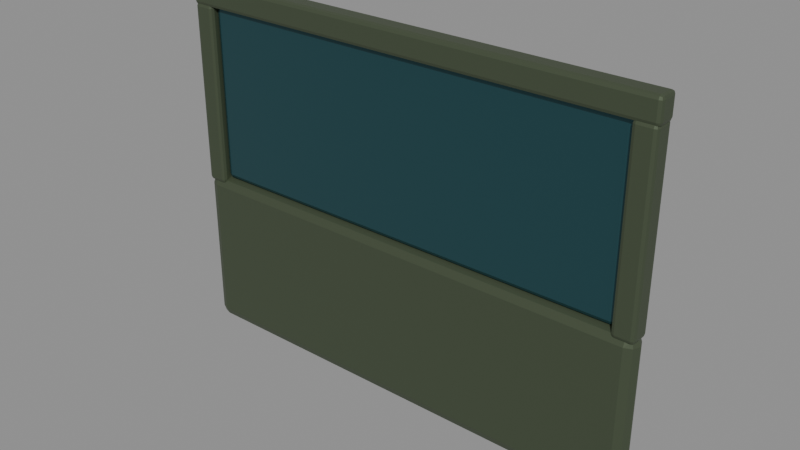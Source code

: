 # Source: TransportDoor.blend  (saved by Blender 5.2.45; exported with 4.5.12 LTS)
import bpy
from mathutils import Matrix  # noqa: F401  (used for matrix-valued properties, if any)

bpy.ops.wm.read_factory_settings(use_empty=True)
scene = bpy.context.scene
scene.name = 'Scene'

# ---- materials (node trees are filled in below, after node groups)
mat_transport_olive = bpy.data.materials.new('Transport_Olive')
mat_transport_olive.diffuse_color = (0.085, 0.11, 0.065, 1.0)
mat_transport_glass = bpy.data.materials.new('Transport_Glass')
mat_transport_glass.diffuse_color = (0.026, 0.09, 0.105, 1.0)

# ---- material node trees
mat_transport_olive.use_nodes = True; mat_transport_olive.node_tree.nodes.clear()
_N = mat_transport_olive.node_tree.nodes; _L = mat_transport_olive.node_tree.links
n0 = _N.new('ShaderNodeBsdfPrincipled'); n0.name = 'Principled BSDF'; n0.location = (-200, 100)
n0.inputs[0].default_value = (0.085, 0.11, 0.065, 1.0)
n0.inputs[1].default_value = 0.5
n0.inputs[2].default_value = 0.48
n0.inputs[10].default_value = 0.005
n1 = _N.new('ShaderNodeOutputMaterial'); n1.name = 'Material Output'; n1.location = (200, 100)
_L.new(n0.outputs[0], n1.inputs[0])
n1.is_active_output = True
mat_transport_glass.use_nodes = True; mat_transport_glass.node_tree.nodes.clear()
_N = mat_transport_glass.node_tree.nodes; _L = mat_transport_glass.node_tree.links
n0 = _N.new('ShaderNodeBsdfPrincipled'); n0.name = 'Principled BSDF'; n0.location = (-200, 100)
n0.inputs[0].default_value = (0.026, 0.09, 0.105, 1.0)
n0.inputs[1].default_value = 0.55
n0.inputs[2].default_value = 0.15
n0.inputs[10].default_value = 0.005
n1 = _N.new('ShaderNodeOutputMaterial'); n1.name = 'Material Output'; n1.location = (200, 100)
_L.new(n0.outputs[0], n1.inputs[0])
n1.is_active_output = True

# ---- meshes
me_cube = bpy.data.meshes.new('Cube')
me_cube.from_pydata([(-0.9675, -3.725e-09, 0.005), (-0.9675, -0.0425, 0.0475), (-1.01, -3.725e-09, 0.0475), (-0.9675, -0.03005, 0.01745), (-0.992, -0.02454, 0.02296), (-0.9976, -0.03005, 0.0475), (-0.9976, -3.725e-09, 0.01745), (-0.9675, -0.0425, 0.6525), (-0.9675, -3.725e-09, 0.695), (-1.01, -3.725e-09, 0.6525), (-0.9675, -0.03005, 0.6826), (-0.992, -0.02454, 0.677), (-0.9976, -3.725e-09, 0.6826), (-0.9976, -0.03005, 0.6525), (-0.9675, 3.725e-09, 0.005), (-1.01, 3.725e-09, 0.0475), (-0.9675, 0.0425, 0.0475), (-0.9976, 3.725e-09, 0.01745), (-0.992, 0.02454, 0.02296), (-0.9976, 0.03005, 0.0475), (-0.9675, 0.03005, 0.01745), (-0.9675, 3.725e-09, 0.695), (-0.9675, 0.0425, 0.6525), (-1.01, 3.725e-09, 0.6525), (-0.9675, 0.03005, 0.6826), (-0.992, 0.02454, 0.677), (-0.9976, 0.03005, 0.6525), (-0.9976, 3.725e-09, 0.6826), (0.9675, -3.725e-09, 0.005), (1.01, -3.725e-09, 0.0475), (0.9675, -0.0425, 0.0475), (0.9976, -3.725e-09, 0.01745), (0.992, -0.02454, 0.02296), (0.9976, -0.03005, 0.0475), (0.9675, -0.03005, 0.01745), (0.9675, -3.725e-09, 0.695), (0.9675, -0.0425, 0.6525), (1.01, -3.725e-09, 0.6525), (0.9675, -0.03005, 0.6826), (0.992, -0.02454, 0.677), (0.9976, -0.03005, 0.6525), (0.9976, -3.725e-09, 0.6826), (0.9675, 3.725e-09, 0.005), (0.9675, 0.0425, 0.0475), (1.01, 3.725e-09, 0.0475), (0.9675, 0.03005, 0.01745), (0.992, 0.02454, 0.02296), (0.9976, 0.03005, 0.0475), (0.9976, 3.725e-09, 0.01745), (0.9675, 3.725e-09, 0.695), (1.01, 3.725e-09, 0.6525), (0.9675, 0.0425, 0.6525), (0.9976, 3.725e-09, 0.6826), (0.992, 0.02454, 0.677), (0.9976, 0.03005, 0.6525), (0.9675, 0.03005, 0.6826), (-0.99, -0.0275, 0.67), (-0.99, -0.0425, 0.685), (-1.005, -0.0275, 0.685), (-0.99, -0.03811, 0.6744), (-0.9987, -0.03616, 0.6763), (-1.001, -0.03811, 0.685), (-1.001, -0.0275, 0.6744), (-0.99, -0.0425, 1.415), (-0.99, -0.0275, 1.43), (-1.005, -0.0275, 1.415), (-0.99, -0.03811, 1.426), (-0.9987, -0.03616, 1.424), (-1.001, -0.0275, 1.426), (-1.001, -0.03811, 1.415), (-0.99, 0.0275, 0.67), (-1.005, 0.0275, 0.685), (-0.99, 0.0425, 0.685), (-1.001, 0.0275, 0.6744), (-0.9987, 0.03616, 0.6763), (-1.001, 0.03811, 0.685), (-0.99, 0.03811, 0.6744), (-0.99, 0.0275, 1.43), (-0.99, 0.0425, 1.415), (-1.005, 0.0275, 1.415), (-0.99, 0.03811, 1.426), (-0.9987, 0.03616, 1.424), (-1.001, 0.03811, 1.415), (-1.001, 0.0275, 1.426), (-0.93, -0.0275, 0.67), (-0.915, -0.0275, 0.685), (-0.93, -0.0425, 0.685), (-0.9194, -0.0275, 0.6744), (-0.9213, -0.03616, 0.6763), (-0.9194, -0.03811, 0.685), (-0.93, -0.03811, 0.6744), (-0.93, -0.0275, 1.43), (-0.93, -0.0425, 1.415), (-0.915, -0.0275, 1.415), (-0.93, -0.03811, 1.426), (-0.9213, -0.03616, 1.424), (-0.9194, -0.03811, 1.415), (-0.9194, -0.0275, 1.426), (-0.93, 0.0275, 0.67), (-0.93, 0.0425, 0.685), (-0.915, 0.0275, 0.685), (-0.93, 0.03811, 0.6744), (-0.9213, 0.03616, 0.6763), (-0.9194, 0.03811, 0.685), (-0.9194, 0.0275, 0.6744), (-0.93, 0.0275, 1.43), (-0.915, 0.0275, 1.415), (-0.93, 0.0425, 1.415), (-0.9194, 0.0275, 1.426), (-0.9213, 0.03616, 1.424), (-0.9194, 0.03811, 1.415), (-0.93, 0.03811, 1.426), (0.93, -0.0275, 0.67), (0.93, -0.0425, 0.685), (0.915, -0.0275, 0.685), (0.93, -0.03811, 0.6744), (0.9213, -0.03616, 0.6763), (0.9194, -0.03811, 0.685), (0.9194, -0.0275, 0.6744), (0.93, -0.0425, 1.415), (0.93, -0.0275, 1.43), (0.915, -0.0275, 1.415), (0.93, -0.03811, 1.426), (0.9213, -0.03616, 1.424), (0.9194, -0.0275, 1.426), (0.9194, -0.03811, 1.415), (0.93, 0.0275, 0.67), (0.915, 0.0275, 0.685), (0.93, 0.0425, 0.685), (0.9194, 0.0275, 0.6744), (0.9213, 0.03616, 0.6763), (0.9194, 0.03811, 0.685), (0.93, 0.03811, 0.6744), (0.93, 0.0275, 1.43), (0.93, 0.0425, 1.415), (0.915, 0.0275, 1.415), (0.93, 0.03811, 1.426), (0.9213, 0.03616, 1.424), (0.9194, 0.03811, 1.415), (0.9194, 0.0275, 1.426), (0.99, -0.0275, 0.67), (1.005, -0.0275, 0.685), (0.99, -0.0425, 0.685), (1.001, -0.0275, 0.6744), (0.9987, -0.03616, 0.6763), (1.001, -0.03811, 0.685), (0.99, -0.03811, 0.6744), (0.99, -0.0275, 1.43), (0.99, -0.0425, 1.415), (1.005, -0.0275, 1.415), (0.99, -0.03811, 1.426), (0.9987, -0.03616, 1.424), (1.001, -0.03811, 1.415), (1.001, -0.0275, 1.426), (0.99, 0.0275, 0.67), (0.99, 0.0425, 0.685), (1.005, 0.0275, 0.685), (0.99, 0.03811, 0.6744), (0.9987, 0.03616, 0.6763), (1.001, 0.03811, 0.685), (1.001, 0.0275, 0.6744), (0.99, 0.0275, 1.43), (1.005, 0.0275, 1.415), (0.99, 0.0425, 1.415), (1.001, 0.0275, 1.426), (0.9987, 0.03616, 1.424), (1.001, 0.03811, 1.415), (0.99, 0.03811, 1.426), (-0.995, -0.0275, 1.42), (-0.995, -0.0425, 1.435), (-1.01, -0.0275, 1.435), (-0.995, -0.03811, 1.424), (-1.004, -0.03616, 1.426), (-1.006, -0.03811, 1.435), (-1.006, -0.0275, 1.424), (-0.995, -0.0425, 1.505), (-0.995, -0.0275, 1.52), (-1.01, -0.0275, 1.505), (-0.995, -0.03811, 1.516), (-1.004, -0.03616, 1.514), (-1.006, -0.0275, 1.516), (-1.006, -0.03811, 1.505), (-0.995, 0.0275, 1.42), (-1.01, 0.0275, 1.435), (-0.995, 0.0425, 1.435), (-1.006, 0.0275, 1.424), (-1.004, 0.03616, 1.426), (-1.006, 0.03811, 1.435), (-0.995, 0.03811, 1.424), (-0.995, 0.0275, 1.52), (-0.995, 0.0425, 1.505), (-1.01, 0.0275, 1.505), (-0.995, 0.03811, 1.516), (-1.004, 0.03616, 1.514), (-1.006, 0.03811, 1.505), (-1.006, 0.0275, 1.516), (0.995, -0.0275, 1.42), (1.01, -0.0275, 1.435), (0.995, -0.0425, 1.435), (1.006, -0.0275, 1.424), (1.004, -0.03616, 1.426), (1.006, -0.03811, 1.435), (0.995, -0.03811, 1.424), (0.995, -0.0275, 1.52), (0.995, -0.0425, 1.505), (1.01, -0.0275, 1.505), (0.995, -0.03811, 1.516), (1.004, -0.03616, 1.514), (1.006, -0.03811, 1.505), (1.006, -0.0275, 1.516), (0.995, 0.0275, 1.42), (0.995, 0.0425, 1.435), (1.01, 0.0275, 1.435), (0.995, 0.03811, 1.424), (1.004, 0.03616, 1.426), (1.006, 0.03811, 1.435), (1.006, 0.0275, 1.424), (0.995, 0.0275, 1.52), (1.01, 0.0275, 1.505), (0.995, 0.0425, 1.505), (1.006, 0.0275, 1.516), (1.004, 0.03616, 1.514), (1.006, 0.03811, 1.505), (0.995, 0.03811, 1.516), (-0.8975, -3.725e-09, 0.695), (-0.8975, -0.0175, 0.7125), (-0.915, -1.863e-09, 0.7125), (-0.8975, -0.01237, 0.7001), (-0.9076, -0.0101, 0.7024), (-0.9099, -0.01237, 0.7125), (-0.9099, -2.794e-09, 0.7001), (-0.8975, -0.0175, 1.407), (-0.8975, -3.725e-09, 1.425), (-0.915, -1.863e-09, 1.407), (-0.8975, -0.01237, 1.42), (-0.9076, -0.0101, 1.418), (-0.9099, -2.794e-09, 1.42), (-0.9099, -0.01237, 1.407), (-0.8975, 3.725e-09, 0.695), (-0.915, 1.863e-09, 0.7125), (-0.8975, 0.0175, 0.7125), (-0.9099, 2.794e-09, 0.7001), (-0.9076, 0.0101, 0.7024), (-0.9099, 0.01237, 0.7125), (-0.8975, 0.01237, 0.7001), (-0.8975, 3.725e-09, 1.425), (-0.8975, 0.0175, 1.407), (-0.915, 1.863e-09, 1.407), (-0.8975, 0.01237, 1.42), (-0.9076, 0.0101, 1.418), (-0.9099, 0.01237, 1.407), (-0.9099, 2.794e-09, 1.42), (0.8975, -3.725e-09, 0.695), (0.915, -1.863e-09, 0.7125), (0.8975, -0.0175, 0.7125), (0.9099, -2.794e-09, 0.7001), (0.9076, -0.0101, 0.7024), (0.9099, -0.01237, 0.7125), (0.8975, -0.01237, 0.7001), (0.8975, -3.725e-09, 1.425), (0.8975, -0.0175, 1.407), (0.915, -1.863e-09, 1.407), (0.8975, -0.01237, 1.42), (0.9076, -0.0101, 1.418), (0.9099, -0.01237, 1.407), (0.9099, -2.794e-09, 1.42), (0.8975, 3.725e-09, 0.695), (0.8975, 0.0175, 0.7125), (0.915, 1.863e-09, 0.7125), (0.8975, 0.01237, 0.7001), (0.9076, 0.0101, 0.7024), (0.9099, 0.01237, 0.7125), (0.9099, 2.794e-09, 0.7001), (0.8975, 3.725e-09, 1.425), (0.915, 1.863e-09, 1.407), (0.8975, 0.0175, 1.407), (0.9099, 2.794e-09, 1.42), (0.9076, 0.0101, 1.418), (0.9099, 0.01237, 1.407), (0.8975, 0.01237, 1.42)], [], [(0, 3, 4, 6), (1, 5, 4, 3), (2, 6, 4, 5), (7, 10, 11, 13), (8, 12, 11, 10), (9, 13, 11, 12), (14, 17, 18, 20), (15, 19, 18, 17), (16, 20, 18, 19), (21, 24, 25, 27), (22, 26, 25, 24), (23, 27, 25, 26), (28, 31, 32, 34), (29, 33, 32, 31), (30, 34, 32, 33), (35, 38, 39, 41), (36, 40, 39, 38), (37, 41, 39, 40), (42, 45, 46, 48), (43, 47, 46, 45), (44, 48, 46, 47), (49, 52, 53, 55), (50, 54, 53, 52), (51, 55, 53, 54), (14, 0, 6, 17), (17, 6, 2, 15), (1, 7, 13, 5), (5, 13, 9, 2), (8, 21, 27, 12), (12, 27, 23, 9), (22, 16, 19, 26), (26, 19, 15, 23), (42, 14, 20, 45), (45, 20, 16, 43), (21, 49, 55, 24), (24, 55, 51, 22), (50, 44, 47, 54), (54, 47, 43, 51), (28, 42, 48, 31), (31, 48, 44, 29), (49, 35, 41, 52), (52, 41, 37, 50), (36, 30, 33, 40), (40, 33, 29, 37), (0, 28, 34, 3), (3, 34, 30, 1), (35, 8, 10, 38), (38, 10, 7, 36), (14, 42, 28, 0), (2, 9, 23, 15), (30, 36, 7, 1), (49, 21, 8, 35), (16, 22, 51, 43), (44, 50, 37, 29), (56, 59, 60, 62), (57, 61, 60, 59), (58, 62, 60, 61), (63, 66, 67, 69), (64, 68, 67, 66), (65, 69, 67, 68), (70, 73, 74, 76), (71, 75, 74, 73), (72, 76, 74, 75), (77, 80, 81, 83), (78, 82, 81, 80), (79, 83, 81, 82), (84, 87, 88, 90), (85, 89, 88, 87), (86, 90, 88, 89), (91, 94, 95, 97), (92, 96, 95, 94), (93, 97, 95, 96), (98, 101, 102, 104), (99, 103, 102, 101), (100, 104, 102, 103), (105, 108, 109, 111), (106, 110, 109, 108), (107, 111, 109, 110), (70, 56, 62, 73), (73, 62, 58, 71), (57, 63, 69, 61), (61, 69, 65, 58), (64, 77, 83, 68), (68, 83, 79, 65), (78, 72, 75, 82), (82, 75, 71, 79), (98, 70, 76, 101), (101, 76, 72, 99), (77, 105, 111, 80), (80, 111, 107, 78), (106, 100, 103, 110), (110, 103, 99, 107), (84, 98, 104, 87), (87, 104, 100, 85), (105, 91, 97, 108), (108, 97, 93, 106), (92, 86, 89, 96), (96, 89, 85, 93), (56, 84, 90, 59), (59, 90, 86, 57), (91, 64, 66, 94), (94, 66, 63, 92), (70, 98, 84, 56), (58, 65, 79, 71), (86, 92, 63, 57), (105, 77, 64, 91), (72, 78, 107, 99), (100, 106, 93, 85), (112, 115, 116, 118), (113, 117, 116, 115), (114, 118, 116, 117), (119, 122, 123, 125), (120, 124, 123, 122), (121, 125, 123, 124), (126, 129, 130, 132), (127, 131, 130, 129), (128, 132, 130, 131), (133, 136, 137, 139), (134, 138, 137, 136), (135, 139, 137, 138), (140, 143, 144, 146), (141, 145, 144, 143), (142, 146, 144, 145), (147, 150, 151, 153), (148, 152, 151, 150), (149, 153, 151, 152), (154, 157, 158, 160), (155, 159, 158, 157), (156, 160, 158, 159), (161, 164, 165, 167), (162, 166, 165, 164), (163, 167, 165, 166), (126, 112, 118, 129), (129, 118, 114, 127), (113, 119, 125, 117), (117, 125, 121, 114), (120, 133, 139, 124), (124, 139, 135, 121), (134, 128, 131, 138), (138, 131, 127, 135), (154, 126, 132, 157), (157, 132, 128, 155), (133, 161, 167, 136), (136, 167, 163, 134), (162, 156, 159, 166), (166, 159, 155, 163), (140, 154, 160, 143), (143, 160, 156, 141), (161, 147, 153, 164), (164, 153, 149, 162), (148, 142, 145, 152), (152, 145, 141, 149), (112, 140, 146, 115), (115, 146, 142, 113), (147, 120, 122, 150), (150, 122, 119, 148), (126, 154, 140, 112), (114, 121, 135, 127), (142, 148, 119, 113), (161, 133, 120, 147), (128, 134, 163, 155), (156, 162, 149, 141), (168, 171, 172, 174), (169, 173, 172, 171), (170, 174, 172, 173), (175, 178, 179, 181), (176, 180, 179, 178), (177, 181, 179, 180), (182, 185, 186, 188), (183, 187, 186, 185), (184, 188, 186, 187), (189, 192, 193, 195), (190, 194, 193, 192), (191, 195, 193, 194), (196, 199, 200, 202), (197, 201, 200, 199), (198, 202, 200, 201), (203, 206, 207, 209), (204, 208, 207, 206), (205, 209, 207, 208), (210, 213, 214, 216), (211, 215, 214, 213), (212, 216, 214, 215), (217, 220, 221, 223), (218, 222, 221, 220), (219, 223, 221, 222), (182, 168, 174, 185), (185, 174, 170, 183), (169, 175, 181, 173), (173, 181, 177, 170), (176, 189, 195, 180), (180, 195, 191, 177), (190, 184, 187, 194), (194, 187, 183, 191), (210, 182, 188, 213), (213, 188, 184, 211), (189, 217, 223, 192), (192, 223, 219, 190), (218, 212, 215, 222), (222, 215, 211, 219), (196, 210, 216, 199), (199, 216, 212, 197), (217, 203, 209, 220), (220, 209, 205, 218), (204, 198, 201, 208), (208, 201, 197, 205), (168, 196, 202, 171), (171, 202, 198, 169), (203, 176, 178, 206), (206, 178, 175, 204), (182, 210, 196, 168), (170, 177, 191, 183), (198, 204, 175, 169), (217, 189, 176, 203), (184, 190, 219, 211), (212, 218, 205, 197), (224, 227, 228, 230), (225, 229, 228, 227), (226, 230, 228, 229), (231, 234, 235, 237), (232, 236, 235, 234), (233, 237, 235, 236), (238, 241, 242, 244), (239, 243, 242, 241), (240, 244, 242, 243), (245, 248, 249, 251), (246, 250, 249, 248), (247, 251, 249, 250), (252, 255, 256, 258), (253, 257, 256, 255), (254, 258, 256, 257), (259, 262, 263, 265), (260, 264, 263, 262), (261, 265, 263, 264), (266, 269, 270, 272), (267, 271, 270, 269), (268, 272, 270, 271), (273, 276, 277, 279), (274, 278, 277, 276), (275, 279, 277, 278), (238, 224, 230, 241), (241, 230, 226, 239), (225, 231, 237, 229), (229, 237, 233, 226), (232, 245, 251, 236), (236, 251, 247, 233), (246, 240, 243, 250), (250, 243, 239, 247), (266, 238, 244, 269), (269, 244, 240, 267), (245, 273, 279, 248), (248, 279, 275, 246), (274, 268, 271, 278), (278, 271, 267, 275), (252, 266, 272, 255), (255, 272, 268, 253), (273, 259, 265, 276), (276, 265, 261, 274), (260, 254, 257, 264), (264, 257, 253, 261), (224, 252, 258, 227), (227, 258, 254, 225), (259, 232, 234, 262), (262, 234, 231, 260), (238, 266, 252, 224), (226, 233, 247, 239), (254, 260, 231, 225), (273, 245, 232, 259), (240, 246, 275, 267), (268, 274, 261, 253)])
me_cube.polygons.foreach_set('material_index', [0, 0, 0, 0, 0, 0, 0, 0, 0, 0, 0, 0, 0, 0, 0, 0, 0, 0, 0, 0, 0, 0, 0, 0, 0, 0, 0, 0, 0, 0, 0, 0, 0, 0, 0, 0, 0, 0, 0, 0, 0, 0, 0, 0, 0, 0, 0, 0, 0, 0, 0, 0, 0, 0, 0, 0, 0, 0, 0, 0, 0, 0, 0, 0, 0, 0, 0, 0, 0, 0, 0, 0, 0, 0, 0, 0, 0, 0, 0, 0, 0, 0, 0, 0, 0, 0, 0, 0, 0, 0, 0, 0, 0, 0, 0, 0, 0, 0, 0, 0, 0, 0, 0, 0, 0, 0, 0, 0, 0, 0, 0, 0, 0, 0, 0, 0, 0, 0, 0, 0, 0, 0, 0, 0, 0, 0, 0, 0, 0, 0, 0, 0, 0, 0, 0, 0, 0, 0, 0, 0, 0, 0, 0, 0, 0, 0, 0, 0, 0, 0, 0, 0, 0, 0, 0, 0, 0, 0, 0, 0, 0, 0, 0, 0, 0, 0, 0, 0, 0, 0, 0, 0, 0, 0, 0, 0, 0, 0, 0, 0, 0, 0, 0, 0, 0, 0, 0, 0, 0, 0, 0, 0, 0, 0, 0, 0, 0, 0, 0, 0, 0, 0, 0, 0, 0, 0, 0, 0, 0, 0, 0, 0, 0, 0, 0, 0, 1, 1, 1, 1, 1, 1, 1, 1, 1, 1, 1, 1, 1, 1, 1, 1, 1, 1, 1, 1, 1, 1, 1, 1, 1, 1, 1, 1, 1, 1, 1, 1, 1, 1, 1, 1, 1, 1, 1, 1, 1, 1, 1, 1, 1, 1, 1, 1, 1, 1, 1, 1, 1, 1])
_uv = me_cube.uv_layers.new(name='UVMap')
_uv.uv.foreach_set('vector', [0.9317, 0.01252, 0.9235, 0.01252, 0.925, 0.005802, 0.9317, 0.004291, 0.1783, 0.01252, 0.1783, 0.004291, 0.185, 0.005802, 0.1865, 0.01252, 0.6353, 0.6854, 0.6353, 0.6936, 0.6286, 0.6921, 0.627, 0.6854, 0.01252, 0.01252, 0.004291, 0.01252, 0.005802, 0.005802, 0.01252, 0.004291, 0.9568, 0.5426, 0.9568, 0.5509, 0.95, 0.5494, 0.9485, 0.5426, 0.6353, 0.5196, 0.627, 0.5196, 0.6286, 0.5129, 0.6353, 0.5114, 0.9317, 0.01252, 0.9317, 0.004291, 0.9384, 0.005802, 0.9399, 0.01252, 0.6353, 0.6854, 0.6435, 0.6854, 0.642, 0.6921, 0.6353, 0.6936, 0.3691, 0.5426, 0.3773, 0.5426, 0.3758, 0.5494, 0.3691, 0.5509, 0.9568, 0.5426, 0.965, 0.5426, 0.9635, 0.5494, 0.9568, 0.5509, 0.2033, 0.5426, 0.2033, 0.5509, 0.1966, 0.5494, 0.1951, 0.5426, 0.6353, 0.5196, 0.6353, 0.5114, 0.642, 0.5129, 0.6435, 0.5196, 0.9317, 0.5426, 0.9317, 0.5509, 0.925, 0.5494, 0.9235, 0.5426, 0.6603, 0.6854, 0.6686, 0.6854, 0.6671, 0.6921, 0.6603, 0.6936, 0.1783, 0.5426, 0.1865, 0.5426, 0.185, 0.5494, 0.1783, 0.5509, 0.9568, 0.01252, 0.9485, 0.01252, 0.95, 0.005802, 0.9568, 0.004291, 0.01252, 0.5426, 0.01252, 0.5509, 0.005802, 0.5494, 0.004291, 0.5426, 0.6603, 0.5196, 0.6603, 0.5114, 0.6671, 0.5129, 0.6686, 0.5196, 0.9317, 0.5426, 0.9399, 0.5426, 0.9384, 0.5494, 0.9317, 0.5509, 0.3691, 0.01252, 0.3691, 0.004291, 0.3758, 0.005802, 0.3773, 0.01252, 0.6603, 0.6854, 0.6603, 0.6936, 0.6536, 0.6921, 0.6521, 0.6854, 0.9568, 0.01252, 0.9568, 0.004291, 0.9635, 0.005802, 0.965, 0.01252, 0.6603, 0.5196, 0.6521, 0.5196, 0.6536, 0.5129, 0.6603, 0.5114, 0.2033, 0.01252, 0.1951, 0.01252, 0.1966, 0.005802, 0.2033, 0.004291, 0.9317, 0.01252, 0.9317, 0.01252, 0.9317, 0.004291, 0.9317, 0.004291, 0.6353, 0.6936, 0.6353, 0.6936, 0.6353, 0.6854, 0.6353, 0.6854, 0.1783, 0.01252, 0.01252, 0.01252, 0.01252, 0.004291, 0.1783, 0.004291, 0.627, 0.6854, 0.627, 0.5196, 0.6353, 0.5196, 0.6353, 0.6854, 0.9568, 0.5426, 0.9568, 0.5426, 0.9568, 0.5509, 0.9568, 0.5509, 0.6353, 0.5114, 0.6353, 0.5114, 0.6353, 0.5196, 0.6353, 0.5196, 0.2033, 0.5426, 0.3691, 0.5426, 0.3691, 0.5509, 0.2033, 0.5509, 0.6435, 0.5196, 0.6435, 0.6854, 0.6353, 0.6854, 0.6353, 0.5196, 0.9317, 0.5426, 0.9317, 0.01252, 0.9399, 0.01252, 0.9399, 0.5426, 0.3773, 0.01252, 0.3773, 0.5426, 0.3691, 0.5426, 0.3691, 0.01252, 0.9568, 0.5426, 0.9568, 0.01252, 0.965, 0.01252, 0.965, 0.5426, 0.1951, 0.5426, 0.1951, 0.01252, 0.2033, 0.01252, 0.2033, 0.5426, 0.6603, 0.5196, 0.6603, 0.6854, 0.6521, 0.6854, 0.6521, 0.5196, 0.2033, 0.004291, 0.3691, 0.004291, 0.3691, 0.01252, 0.2033, 0.01252, 0.9317, 0.5426, 0.9317, 0.5426, 0.9317, 0.5509, 0.9317, 0.5509, 0.6603, 0.6936, 0.6603, 0.6936, 0.6603, 0.6854, 0.6603, 0.6854, 0.9568, 0.01252, 0.9568, 0.01252, 0.9568, 0.004291, 0.9568, 0.004291, 0.6603, 0.5114, 0.6603, 0.5114, 0.6603, 0.5196, 0.6603, 0.5196, 0.01252, 0.5426, 0.1783, 0.5426, 0.1783, 0.5509, 0.01252, 0.5509, 0.6686, 0.5196, 0.6686, 0.6854, 0.6603, 0.6854, 0.6603, 0.5196, 0.9317, 0.01252, 0.9317, 0.5426, 0.9235, 0.5426, 0.9235, 0.01252, 0.1865, 0.01252, 0.1865, 0.5426, 0.1783, 0.5426, 0.1783, 0.01252, 0.9568, 0.01252, 0.9568, 0.5426, 0.9485, 0.5426, 0.9485, 0.01252, 0.004291, 0.5426, 0.004291, 0.01252, 0.01252, 0.01252, 0.01252, 0.5426, 0.9317, 0.01252, 0.9317, 0.5426, 0.9317, 0.5426, 0.9317, 0.01252, 0.6353, 0.6854, 0.6353, 0.5196, 0.6353, 0.5196, 0.6353, 0.6854, 0.1783, 0.5426, 0.01252, 0.5426, 0.01252, 0.01252, 0.1783, 0.01252, 0.9568, 0.01252, 0.9568, 0.5426, 0.9568, 0.5426, 0.9568, 0.01252, 0.3691, 0.5426, 0.2033, 0.5426, 0.2033, 0.01252, 0.3691, 0.01252, 0.6603, 0.6854, 0.6603, 0.5196, 0.6603, 0.5196, 0.6603, 0.6854, 0.06612, 0.5624, 0.06321, 0.5624, 0.06375, 0.56, 0.06612, 0.5594, 0.4052, 0.7143, 0.4081, 0.7143, 0.4076, 0.7167, 0.4052, 0.7172, 0.5121, 0.7143, 0.5121, 0.7172, 0.5097, 0.7167, 0.5092, 0.7143, 0.4052, 0.5143, 0.4052, 0.5114, 0.4076, 0.5119, 0.4081, 0.5143, 0.09558, 0.5788, 0.09558, 0.5817, 0.09321, 0.5812, 0.09268, 0.5788, 0.5121, 0.5143, 0.5092, 0.5143, 0.5097, 0.5119, 0.5121, 0.5114, 0.08119, 0.5624, 0.08119, 0.5594, 0.08356, 0.56, 0.08409, 0.5624, 0.5272, 0.7143, 0.5301, 0.7143, 0.5295, 0.7167, 0.5272, 0.7172, 0.4196, 0.7143, 0.4196, 0.7172, 0.4172, 0.7167, 0.4167, 0.7143, 0.1106, 0.5788, 0.1136, 0.5788, 0.113, 0.5812, 0.1106, 0.5817, 0.4196, 0.5143, 0.4167, 0.5143, 0.4172, 0.5119, 0.4196, 0.5114, 0.5272, 0.5143, 0.5272, 0.5114, 0.5295, 0.5119, 0.5301, 0.5143, 0.06612, 0.5788, 0.06612, 0.5817, 0.06375, 0.5812, 0.06321, 0.5788, 0.5861, 0.7143, 0.589, 0.7143, 0.5885, 0.7167, 0.5861, 0.7172, 0.3888, 0.7143, 0.3888, 0.7172, 0.3864, 0.7167, 0.3859, 0.7143, 0.09558, 0.5624, 0.09268, 0.5624, 0.09321, 0.56, 0.09558, 0.5594, 0.3888, 0.5143, 0.3859, 0.5143, 0.3864, 0.5119, 0.3888, 0.5114, 0.5861, 0.5143, 0.5861, 0.5114, 0.5885, 0.5119, 0.589, 0.5143, 0.08119, 0.5788, 0.08409, 0.5788, 0.08356, 0.5812, 0.08119, 0.5817, 0.4361, 0.7143, 0.439, 0.7143, 0.4384, 0.7167, 0.4361, 0.7172, 0.571, 0.7143, 0.571, 0.7172, 0.5687, 0.7167, 0.5681, 0.7143, 0.1106, 0.5624, 0.1106, 0.5594, 0.113, 0.56, 0.1136, 0.5624, 0.571, 0.5143, 0.5681, 0.5143, 0.5687, 0.5119, 0.571, 0.5114, 0.4361, 0.5143, 0.4361, 0.5114, 0.4384, 0.5119, 0.439, 0.5143, 0.08119, 0.5624, 0.06612, 0.5624, 0.06612, 0.5594, 0.08119, 0.5594, 0.5272, 0.7172, 0.5121, 0.7172, 0.5121, 0.7143, 0.5272, 0.7143, 0.4052, 0.7143, 0.4052, 0.5143, 0.4081, 0.5143, 0.4081, 0.7143, 0.5092, 0.7143, 0.5092, 0.5143, 0.5121, 0.5143, 0.5121, 0.7143, 0.09558, 0.5788, 0.1106, 0.5788, 0.1106, 0.5817, 0.09558, 0.5817, 0.5121, 0.5114, 0.5272, 0.5114, 0.5272, 0.5143, 0.5121, 0.5143, 0.4196, 0.5143, 0.4196, 0.7143, 0.4167, 0.7143, 0.4167, 0.5143, 0.5301, 0.5143, 0.5301, 0.7143, 0.5272, 0.7143, 0.5272, 0.5143, 0.08119, 0.5788, 0.08119, 0.5624, 0.08409, 0.5624, 0.08409, 0.5788, 0.4361, 0.7172, 0.4196, 0.7172, 0.4196, 0.7143, 0.4361, 0.7143, 0.1106, 0.5788, 0.1106, 0.5624, 0.1136, 0.5624, 0.1136, 0.5788, 0.4196, 0.5114, 0.4361, 0.5114, 0.4361, 0.5143, 0.4196, 0.5143, 0.571, 0.5143, 0.571, 0.7143, 0.5681, 0.7143, 0.5681, 0.5143, 0.439, 0.5143, 0.439, 0.7143, 0.4361, 0.7143, 0.4361, 0.5143, 0.06612, 0.5788, 0.08119, 0.5788, 0.08119, 0.5817, 0.06612, 0.5817, 0.5861, 0.7172, 0.571, 0.7172, 0.571, 0.7143, 0.5861, 0.7143, 0.1106, 0.5624, 0.09558, 0.5624, 0.09558, 0.5594, 0.1106, 0.5594, 0.571, 0.5114, 0.5861, 0.5114, 0.5861, 0.5143, 0.571, 0.5143, 0.3888, 0.5143, 0.3888, 0.7143, 0.3859, 0.7143, 0.3859, 0.5143, 0.589, 0.5143, 0.589, 0.7143, 0.5861, 0.7143, 0.5861, 0.5143, 0.06612, 0.5624, 0.06612, 0.5788, 0.06321, 0.5788, 0.06321, 0.5624, 0.4052, 0.7172, 0.3888, 0.7172, 0.3888, 0.7143, 0.4052, 0.7143, 0.09558, 0.5624, 0.09558, 0.5788, 0.09268, 0.5788, 0.09268, 0.5624, 0.3888, 0.5114, 0.4052, 0.5114, 0.4052, 0.5143, 0.3888, 0.5143, 0.08119, 0.5624, 0.08119, 0.5788, 0.06612, 0.5788, 0.06612, 0.5624, 0.5121, 0.7143, 0.5121, 0.5143, 0.5272, 0.5143, 0.5272, 0.7143, 0.3888, 0.7143, 0.3888, 0.5143, 0.4052, 0.5143, 0.4052, 0.7143, 0.1106, 0.5624, 0.1106, 0.5788, 0.09558, 0.5788, 0.09558, 0.5624, 0.4196, 0.7143, 0.4196, 0.5143, 0.4361, 0.5143, 0.4361, 0.7143, 0.571, 0.7143, 0.571, 0.5143, 0.5861, 0.5143, 0.5861, 0.7143, 0.125, 0.5624, 0.1221, 0.5624, 0.1227, 0.56, 0.125, 0.5594, 0.4669, 0.7143, 0.4698, 0.7143, 0.4693, 0.7167, 0.4669, 0.7172, 0.6005, 0.7143, 0.6005, 0.7172, 0.5981, 0.7167, 0.5976, 0.7143, 0.4669, 0.5143, 0.4669, 0.5114, 0.4693, 0.5119, 0.4698, 0.5143, 0.1545, 0.5788, 0.1545, 0.5817, 0.1521, 0.5812, 0.1516, 0.5788, 0.6005, 0.5143, 0.5976, 0.5143, 0.5981, 0.5119, 0.6005, 0.5114, 0.1401, 0.5624, 0.1401, 0.5594, 0.1425, 0.56, 0.143, 0.5624, 0.6156, 0.7143, 0.6185, 0.7143, 0.6179, 0.7167, 0.6156, 0.7172, 0.4813, 0.7143, 0.4813, 0.7172, 0.4789, 0.7167, 0.4784, 0.7143, 0.1696, 0.5788, 0.1725, 0.5788, 0.1719, 0.5812, 0.1696, 0.5817, 0.4813, 0.5143, 0.4784, 0.5143, 0.4789, 0.5119, 0.4813, 0.5114, 0.6156, 0.5143, 0.6156, 0.5114, 0.6179, 0.5119, 0.6185, 0.5143, 0.125, 0.5788, 0.125, 0.5817, 0.1227, 0.5812, 0.1221, 0.5788, 0.5566, 0.7143, 0.5595, 0.7143, 0.559, 0.7167, 0.5566, 0.7172, 0.4504, 0.7143, 0.4504, 0.7172, 0.4481, 0.7167, 0.4475, 0.7143, 0.1545, 0.5624, 0.1516, 0.5624, 0.1521, 0.56, 0.1545, 0.5594, 0.4504, 0.5143, 0.4475, 0.5143, 0.4481, 0.5119, 0.4504, 0.5114, 0.5566, 0.5143, 0.5566, 0.5114, 0.559, 0.5119, 0.5595, 0.5143, 0.1401, 0.5788, 0.143, 0.5788, 0.1425, 0.5812, 0.1401, 0.5817, 0.4977, 0.7143, 0.5006, 0.7143, 0.5001, 0.7167, 0.4977, 0.7172, 0.5416, 0.7143, 0.5416, 0.7172, 0.5392, 0.7167, 0.5387, 0.7143, 0.1696, 0.5624, 0.1696, 0.5594, 0.1719, 0.56, 0.1725, 0.5624, 0.5416, 0.5143, 0.5387, 0.5143, 0.5392, 0.5119, 0.5416, 0.5114, 0.4977, 0.5143, 0.4977, 0.5114, 0.5001, 0.5119, 0.5006, 0.5143, 0.1401, 0.5624, 0.125, 0.5624, 0.125, 0.5594, 0.1401, 0.5594, 0.6156, 0.7172, 0.6005, 0.7172, 0.6005, 0.7143, 0.6156, 0.7143, 0.4669, 0.7143, 0.4669, 0.5143, 0.4698, 0.5143, 0.4698, 0.7143, 0.5976, 0.7143, 0.5976, 0.5143, 0.6005, 0.5143, 0.6005, 0.7143, 0.1545, 0.5788, 0.1696, 0.5788, 0.1696, 0.5817, 0.1545, 0.5817, 0.6005, 0.5114, 0.6156, 0.5114, 0.6156, 0.5143, 0.6005, 0.5143, 0.4813, 0.5143, 0.4813, 0.7143, 0.4784, 0.7143, 0.4784, 0.5143, 0.6185, 0.5143, 0.6185, 0.7143, 0.6156, 0.7143, 0.6156, 0.5143, 0.1401, 0.5788, 0.1401, 0.5624, 0.143, 0.5624, 0.143, 0.5788, 0.4977, 0.7172, 0.4813, 0.7172, 0.4813, 0.7143, 0.4977, 0.7143, 0.1696, 0.5788, 0.1696, 0.5624, 0.1725, 0.5624, 0.1725, 0.5788, 0.4813, 0.5114, 0.4977, 0.5114, 0.4977, 0.5143, 0.4813, 0.5143, 0.5416, 0.5143, 0.5416, 0.7143, 0.5387, 0.7143, 0.5387, 0.5143, 0.5006, 0.5143, 0.5006, 0.7143, 0.4977, 0.7143, 0.4977, 0.5143, 0.125, 0.5788, 0.1401, 0.5788, 0.1401, 0.5817, 0.125, 0.5817, 0.5566, 0.7172, 0.5416, 0.7172, 0.5416, 0.7143, 0.5566, 0.7143, 0.1696, 0.5624, 0.1545, 0.5624, 0.1545, 0.5594, 0.1696, 0.5594, 0.5416, 0.5114, 0.5566, 0.5114, 0.5566, 0.5143, 0.5416, 0.5143, 0.4504, 0.5143, 0.4504, 0.7143, 0.4475, 0.7143, 0.4475, 0.5143, 0.5595, 0.5143, 0.5595, 0.7143, 0.5566, 0.7143, 0.5566, 0.5143, 0.125, 0.5624, 0.125, 0.5788, 0.1221, 0.5788, 0.1221, 0.5624, 0.4669, 0.7172, 0.4504, 0.7172, 0.4504, 0.7143, 0.4669, 0.7143, 0.1545, 0.5624, 0.1545, 0.5788, 0.1516, 0.5788, 0.1516, 0.5624, 0.4504, 0.5114, 0.4669, 0.5114, 0.4669, 0.5143, 0.4504, 0.5143, 0.1401, 0.5624, 0.1401, 0.5788, 0.125, 0.5788, 0.125, 0.5624, 0.6005, 0.7143, 0.6005, 0.5143, 0.6156, 0.5143, 0.6156, 0.7143, 0.4504, 0.7143, 0.4504, 0.5143, 0.4669, 0.5143, 0.4669, 0.7143, 0.1696, 0.5624, 0.1696, 0.5788, 0.1545, 0.5788, 0.1545, 0.5624, 0.4813, 0.7143, 0.4813, 0.5143, 0.4977, 0.5143, 0.4977, 0.7143, 0.5416, 0.7143, 0.5416, 0.5143, 0.5566, 0.5143, 0.5566, 0.7143, 0.8675, 0.007197, 0.8645, 0.007197, 0.8651, 0.004825, 0.8675, 0.004291, 0.8195, 0.007197, 0.8195, 0.004291, 0.8219, 0.004825, 0.8224, 0.007197, 0.007197, 0.5815, 0.007197, 0.5844, 0.004825, 0.5839, 0.004291, 0.5815, 0.8003, 0.007197, 0.7974, 0.007197, 0.7979, 0.004825, 0.8003, 0.004291, 0.8969, 0.5524, 0.8969, 0.5553, 0.8945, 0.5547, 0.894, 0.5524, 0.007197, 0.5624, 0.004291, 0.5624, 0.004825, 0.56, 0.007197, 0.5594, 0.8825, 0.007197, 0.8825, 0.004291, 0.8849, 0.004825, 0.8854, 0.007197, 0.02226, 0.5815, 0.02517, 0.5815, 0.02464, 0.5839, 0.02226, 0.5844, 0.8531, 0.5524, 0.856, 0.5524, 0.8554, 0.5547, 0.8531, 0.5553, 0.912, 0.5524, 0.9149, 0.5524, 0.9144, 0.5547, 0.912, 0.5553, 0.8339, 0.5524, 0.8339, 0.5553, 0.8315, 0.5547, 0.831, 0.5524, 0.02226, 0.5624, 0.02226, 0.5594, 0.02464, 0.56, 0.02517, 0.5624, 0.8675, 0.5524, 0.8675, 0.5553, 0.8651, 0.5547, 0.8645, 0.5524, 0.05173, 0.5815, 0.05463, 0.5815, 0.0541, 0.5839, 0.05173, 0.5844, 0.8195, 0.5524, 0.8224, 0.5524, 0.8219, 0.5547, 0.8195, 0.5553, 0.8969, 0.007197, 0.894, 0.007197, 0.8945, 0.004825, 0.8969, 0.004291, 0.8003, 0.5524, 0.8003, 0.5553, 0.7979, 0.5547, 0.7974, 0.5524, 0.05173, 0.5624, 0.05173, 0.5594, 0.0541, 0.56, 0.05463, 0.5624, 0.8825, 0.5524, 0.8854, 0.5524, 0.8849, 0.5547, 0.8825, 0.5553, 0.8531, 0.007197, 0.8531, 0.004291, 0.8554, 0.004825, 0.856, 0.007197, 0.03666, 0.5815, 0.03666, 0.5844, 0.03429, 0.5839, 0.03375, 0.5815, 0.912, 0.007197, 0.912, 0.004291, 0.9144, 0.004825, 0.9149, 0.007197, 0.03666, 0.5624, 0.03375, 0.5624, 0.03429, 0.56, 0.03666, 0.5594, 0.8339, 0.007197, 0.831, 0.007197, 0.8315, 0.004825, 0.8339, 0.004291, 0.8825, 0.007197, 0.8675, 0.007197, 0.8675, 0.004291, 0.8825, 0.004291, 0.02226, 0.5844, 0.007197, 0.5844, 0.007197, 0.5815, 0.02226, 0.5815, 0.8195, 0.007197, 0.8003, 0.007197, 0.8003, 0.004291, 0.8195, 0.004291, 0.004291, 0.5815, 0.004291, 0.5624, 0.007197, 0.5624, 0.007197, 0.5815, 0.8969, 0.5524, 0.912, 0.5524, 0.912, 0.5553, 0.8969, 0.5553, 0.007197, 0.5594, 0.02226, 0.5594, 0.02226, 0.5624, 0.007197, 0.5624, 0.8339, 0.5524, 0.8531, 0.5524, 0.8531, 0.5553, 0.8339, 0.5553, 0.02517, 0.5624, 0.02517, 0.5815, 0.02226, 0.5815, 0.02226, 0.5624, 0.8825, 0.5524, 0.8825, 0.007197, 0.8854, 0.007197, 0.8854, 0.5524, 0.856, 0.007197, 0.856, 0.5524, 0.8531, 0.5524, 0.8531, 0.007197, 0.912, 0.5524, 0.912, 0.007197, 0.9149, 0.007197, 0.9149, 0.5524, 0.831, 0.5524, 0.831, 0.007197, 0.8339, 0.007197, 0.8339, 0.5524, 0.03666, 0.5624, 0.03666, 0.5815, 0.03375, 0.5815, 0.03375, 0.5624, 0.8339, 0.004291, 0.8531, 0.004291, 0.8531, 0.007197, 0.8339, 0.007197, 0.8675, 0.5524, 0.8825, 0.5524, 0.8825, 0.5553, 0.8675, 0.5553, 0.05173, 0.5844, 0.03666, 0.5844, 0.03666, 0.5815, 0.05173, 0.5815, 0.912, 0.007197, 0.8969, 0.007197, 0.8969, 0.004291, 0.912, 0.004291, 0.03666, 0.5594, 0.05173, 0.5594, 0.05173, 0.5624, 0.03666, 0.5624, 0.8003, 0.5524, 0.8195, 0.5524, 0.8195, 0.5553, 0.8003, 0.5553, 0.05463, 0.5624, 0.05463, 0.5815, 0.05173, 0.5815, 0.05173, 0.5624, 0.8675, 0.007197, 0.8675, 0.5524, 0.8645, 0.5524, 0.8645, 0.007197, 0.8224, 0.007197, 0.8224, 0.5524, 0.8195, 0.5524, 0.8195, 0.007197, 0.8969, 0.007197, 0.8969, 0.5524, 0.894, 0.5524, 0.894, 0.007197, 0.7974, 0.5524, 0.7974, 0.007197, 0.8003, 0.007197, 0.8003, 0.5524, 0.8825, 0.007197, 0.8825, 0.5524, 0.8675, 0.5524, 0.8675, 0.007197, 0.007197, 0.5815, 0.007197, 0.5624, 0.02226, 0.5624, 0.02226, 0.5815, 0.8195, 0.5524, 0.8003, 0.5524, 0.8003, 0.007197, 0.8195, 0.007197, 0.912, 0.007197, 0.912, 0.5524, 0.8969, 0.5524, 0.8969, 0.007197, 0.8531, 0.5524, 0.8339, 0.5524, 0.8339, 0.007197, 0.8531, 0.007197, 0.03666, 0.5815, 0.03666, 0.5624, 0.05173, 0.5624, 0.05173, 0.5815, 0.977, 0.007681, 0.9736, 0.007681, 0.9742, 0.004913, 0.977, 0.004291, 0.5797, 0.007681, 0.5797, 0.004291, 0.5824, 0.004913, 0.5831, 0.007681, 0.6805, 0.7052, 0.6805, 0.7086, 0.6778, 0.708, 0.6771, 0.7052, 0.3893, 0.007681, 0.3859, 0.007681, 0.3865, 0.004913, 0.3893, 0.004291, 0.9923, 0.4994, 0.9923, 0.5028, 0.9896, 0.5022, 0.9889, 0.4994, 0.6805, 0.5148, 0.6771, 0.5148, 0.6778, 0.512, 0.6805, 0.5114, 0.977, 0.007681, 0.977, 0.004291, 0.9797, 0.004913, 0.9803, 0.007681, 0.6805, 0.7052, 0.6839, 0.7052, 0.6833, 0.708, 0.6805, 0.7086, 0.7854, 0.4994, 0.7888, 0.4994, 0.7882, 0.5022, 0.7854, 0.5028, 0.9923, 0.4994, 0.9957, 0.4994, 0.9951, 0.5022, 0.9923, 0.5028, 0.595, 0.4994, 0.595, 0.5028, 0.5923, 0.5022, 0.5916, 0.4994, 0.6805, 0.5148, 0.6805, 0.5114, 0.6833, 0.512, 0.6839, 0.5148, 0.977, 0.4994, 0.977, 0.5028, 0.9742, 0.5022, 0.9736, 0.4994, 0.6959, 0.7052, 0.6993, 0.7052, 0.6987, 0.708, 0.6959, 0.7086, 0.5797, 0.4994, 0.5831, 0.4994, 0.5824, 0.5022, 0.5797, 0.5028, 0.9923, 0.007681, 0.9889, 0.007681, 0.9896, 0.004913, 0.9923, 0.004291, 0.3893, 0.4994, 0.3893, 0.5028, 0.3865, 0.5022, 0.3859, 0.4994, 0.6959, 0.5148, 0.6959, 0.5114, 0.6987, 0.512, 0.6993, 0.5148, 0.977, 0.4994, 0.9803, 0.4994, 0.9797, 0.5022, 0.977, 0.5028, 0.7854, 0.007681, 0.7854, 0.004291, 0.7882, 0.004913, 0.7888, 0.007681, 0.6959, 0.7052, 0.6959, 0.7086, 0.6931, 0.708, 0.6925, 0.7052, 0.9923, 0.007681, 0.9923, 0.004291, 0.9951, 0.004913, 0.9957, 0.007681, 0.6959, 0.5148, 0.6925, 0.5148, 0.6931, 0.512, 0.6959, 0.5114, 0.595, 0.007681, 0.5916, 0.007681, 0.5923, 0.004913, 0.595, 0.004291, 0.977, 0.007681, 0.977, 0.007681, 0.977, 0.004291, 0.977, 0.004291, 0.6805, 0.7086, 0.6805, 0.7086, 0.6805, 0.7052, 0.6805, 0.7052, 0.5797, 0.007681, 0.3893, 0.007681, 0.3893, 0.004291, 0.5797, 0.004291, 0.6771, 0.7052, 0.6771, 0.5148, 0.6805, 0.5148, 0.6805, 0.7052, 0.9923, 0.4994, 0.9923, 0.4994, 0.9923, 0.5028, 0.9923, 0.5028, 0.6805, 0.5114, 0.6805, 0.5114, 0.6805, 0.5148, 0.6805, 0.5148, 0.595, 0.4994, 0.7854, 0.4994, 0.7854, 0.5028, 0.595, 0.5028, 0.6839, 0.5148, 0.6839, 0.7052, 0.6805, 0.7052, 0.6805, 0.5148, 0.977, 0.4994, 0.977, 0.007681, 0.9803, 0.007681, 0.9803, 0.4994, 0.7888, 0.007681, 0.7888, 0.4994, 0.7854, 0.4994, 0.7854, 0.007681, 0.9923, 0.4994, 0.9923, 0.007681, 0.9957, 0.007681, 0.9957, 0.4994, 0.5916, 0.4994, 0.5916, 0.007681, 0.595, 0.007681, 0.595, 0.4994, 0.6959, 0.5148, 0.6959, 0.7052, 0.6925, 0.7052, 0.6925, 0.5148, 0.595, 0.004291, 0.7854, 0.004291, 0.7854, 0.007681, 0.595, 0.007681, 0.977, 0.4994, 0.977, 0.4994, 0.977, 0.5028, 0.977, 0.5028, 0.6959, 0.7086, 0.6959, 0.7086, 0.6959, 0.7052, 0.6959, 0.7052, 0.9923, 0.007681, 0.9923, 0.007681, 0.9923, 0.004291, 0.9923, 0.004291, 0.6959, 0.5114, 0.6959, 0.5114, 0.6959, 0.5148, 0.6959, 0.5148, 0.3893, 0.4994, 0.5797, 0.4994, 0.5797, 0.5028, 0.3893, 0.5028, 0.6993, 0.5148, 0.6993, 0.7052, 0.6959, 0.7052, 0.6959, 0.5148, 0.977, 0.007681, 0.977, 0.4994, 0.9736, 0.4994, 0.9736, 0.007681, 0.5831, 0.007681, 0.5831, 0.4994, 0.5797, 0.4994, 0.5797, 0.007681, 0.9923, 0.007681, 0.9923, 0.4994, 0.9889, 0.4994, 0.9889, 0.007681, 0.3859, 0.4994, 0.3859, 0.007681, 0.3893, 0.007681, 0.3893, 0.4994, 0.977, 0.007681, 0.977, 0.4994, 0.977, 0.4994, 0.977, 0.007681, 0.6805, 0.7052, 0.6805, 0.5148, 0.6805, 0.5148, 0.6805, 0.7052, 0.5797, 0.4994, 0.3893, 0.4994, 0.3893, 0.007681, 0.5797, 0.007681, 0.9923, 0.007681, 0.9923, 0.4994, 0.9923, 0.4994, 0.9923, 0.007681, 0.7854, 0.4994, 0.595, 0.4994, 0.595, 0.007681, 0.7854, 0.007681, 0.6959, 0.7052, 0.6959, 0.5148, 0.6959, 0.5148, 0.6959, 0.7052])
me_cube.materials.append(mat_transport_olive)
me_cube.materials.append(mat_transport_glass)
me_cube.update()

# ---- objects
ob_transportdoor = bpy.data.objects.new('TransportDoor', me_cube)

# ---- transforms, parenting, visibility, modifiers, constraints
ob_transportdoor.location = (0.0, 0.0, 0.0)

# ---- collection membership
scene.collection.objects.link(ob_transportdoor)

# ---- scene / render settings (as saved in the file)
scene.frame_start = 1; scene.frame_end = 250; scene.frame_set(1)
scene.render.engine = 'BLENDER_EEVEE_NEXT'
scene.render.bake_bias = 0.0
scene.render.bake_samples = 0
scene.render.compositor_device = 'GPU'
scene.eevee.use_volume_custom_range = False
scene.eevee.fast_gi_thickness_near = 0.1
scene.eevee.fast_gi_thickness_far = 0.0
scene.eevee.ray_tracing_options.screen_trace_thickness = 0.1
bpy.context.view_layer.update()

# ---- added for rendering (the .blend has no active camera and no usable light): camera, sun + grey world if the file has none
cam_auto = bpy.data.cameras.new('AutoCamera')
cam_auto.lens = 50.0
cam_auto.sensor_width = 36.0
cam_auto.clip_end = 1000.0
ob_auto_camera = bpy.data.objects.new('AutoCamera', cam_auto)
scene.collection.objects.link(ob_auto_camera)
ob_auto_camera.location = (2.33752, -2.80502, 2.63251)
ob_auto_camera.rotation_euler = (1.09748, -7.21219e-08, 0.694738)
scene.camera = ob_auto_camera
light_auto_sun = bpy.data.lights.new('AutoSun', 'SUN')
light_auto_sun.energy = 3.0
light_auto_sun.angle = 0.0523599
ob_auto_sun = bpy.data.objects.new('AutoSun', light_auto_sun)
scene.collection.objects.link(ob_auto_sun)
ob_auto_sun.rotation_euler = (0.872665, 0.174533, 0.523599)
if scene.world is None:
    world_auto = bpy.data.worlds.new('AutoWorld')
    world_auto.color = (0.3, 0.3, 0.3)
    scene.world = world_auto
bpy.context.view_layer.update()
